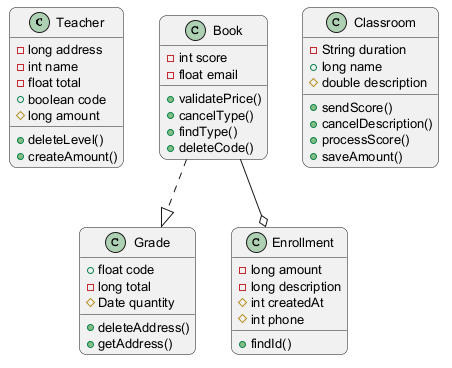

The diagram above was rendered by PlantUML. Its source (embedded in the PNG):
@startuml
skinparam backgroundColor #FFFFFF
skinparam roundCorner 15
skinparam defaultFontSize 13
class Teacher {
  -long address
  -int name
  -float total
  +boolean code
  #long amount
  +deleteLevel()
  +createAmount()
}
class Grade {
  +float code
  -long total
  #Date quantity
  +deleteAddress()
  +getAddress()
}
class Book {
  -int score
  -float email
  +validatePrice()
  +cancelType()
  +findType()
  +deleteCode()
}
class Enrollment {
  -long amount
  -long description
  #int createdAt
  #int phone
  +findId()
}
class Classroom {
  -String duration
  +long name
  #double description
  +sendScore()
  +cancelDescription()
  +processScore()
  +saveAmount()
}
Book ..|> Grade
Book --o Enrollment
@enduml